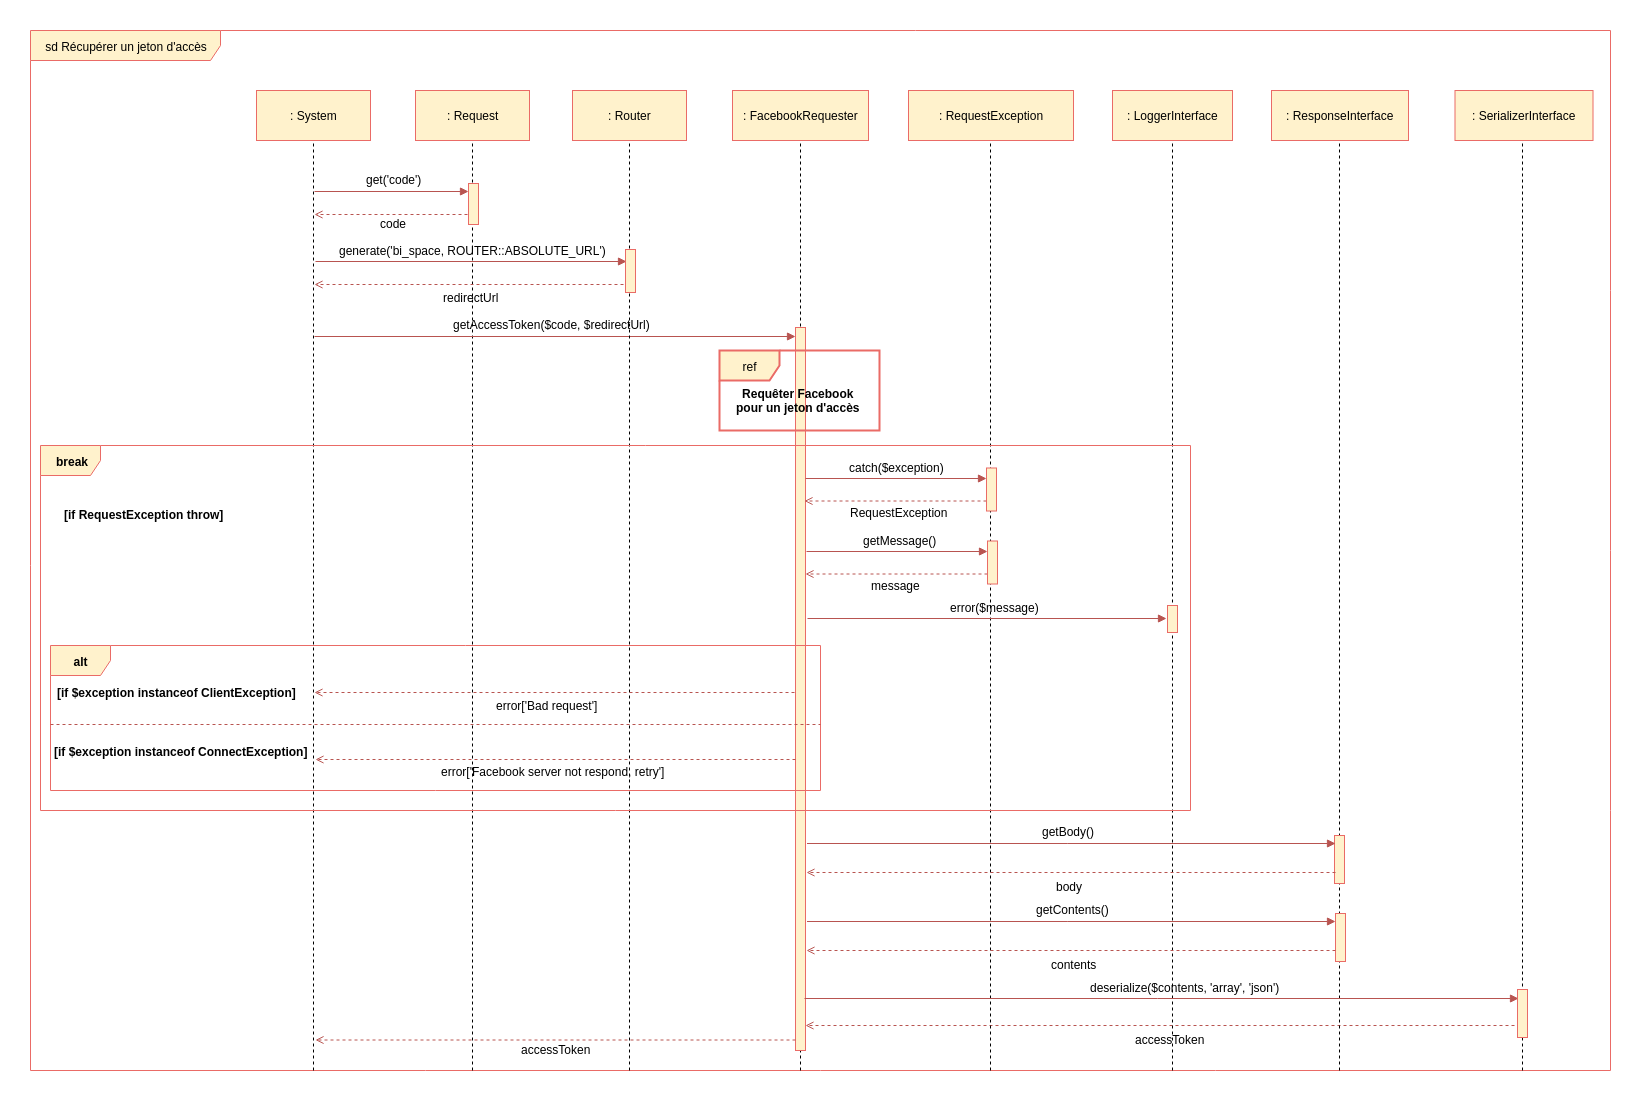

The diagram above was exported from draw.io. Its source (the exported page's mxGraphModel, read from the mxfile embedded in the PNG):
<mxGraphModel dx="2389" dy="771" grid="1" gridSize="10" guides="1" tooltips="1" connect="1" arrows="1" fold="1" page="1" pageScale="1" pageWidth="827" pageHeight="1169" background="#ffffff" math="0" shadow="0">
  <root>
    <mxCell id="0" />
    <mxCell id="1" parent="0" />
    <mxCell id="a3CNiZTT-CJZAAKLvd5j-642" value="" style="endArrow=open;html=1;endFill=0;fillColor=#f8cecc;strokeColor=#b85450;dashed=1;exitX=0.7;exitY=0.804;exitPerimeter=0;" parent="1" edge="1">
      <mxGeometry width="50" height="50" relative="1" as="geometry">
        <mxPoint x="1330" y="1125" as="sourcePoint" />
        <mxPoint x="615" y="1125" as="targetPoint" />
      </mxGeometry>
    </mxCell>
    <mxCell id="2" value="sd Récupérer un jeton d'accès&lt;br&gt;" style="shape=umlFrame;whiteSpace=wrap;html=1;width=190;height=30;fillColor=#fff2cc;strokeColor=#EA6B66;" parent="1" vertex="1">
      <mxGeometry x="-160" y="130" width="1580" height="1040" as="geometry" />
    </mxCell>
    <mxCell id="45" value="" style="endArrow=none;dashed=1;html=1;entryX=0.5;entryY=1;exitX=0.197;exitY=1.001;exitPerimeter=0;" parent="1" edge="1">
      <mxGeometry width="50" height="50" relative="1" as="geometry">
        <mxPoint x="282" y="1170" as="sourcePoint" />
        <mxPoint x="282" y="236.33333333333348" as="targetPoint" />
      </mxGeometry>
    </mxCell>
    <mxCell id="460" value="" style="endArrow=none;dashed=1;html=1;entryX=0.5;entryY=1;" parent="1" edge="1">
      <mxGeometry width="50" height="50" relative="1" as="geometry">
        <mxPoint x="1149" y="1170" as="sourcePoint" />
        <mxPoint x="1149" y="237.82352941176498" as="targetPoint" />
      </mxGeometry>
    </mxCell>
    <mxCell id="467" value="" style="endArrow=block;html=1;endFill=1;fillColor=#f8cecc;strokeColor=#b85450;entryX=0.15;entryY=0.221;entryPerimeter=0;" parent="1" edge="1">
      <mxGeometry width="50" height="50" relative="1" as="geometry">
        <mxPoint x="124" y="436" as="sourcePoint" />
        <mxPoint x="605" y="436" as="targetPoint" />
      </mxGeometry>
    </mxCell>
    <mxCell id="461" value="" style="endArrow=block;html=1;endFill=1;fillColor=#f8cecc;strokeColor=#b85450;" parent="1" edge="1">
      <mxGeometry width="50" height="50" relative="1" as="geometry">
        <mxPoint x="125" y="361" as="sourcePoint" />
        <mxPoint x="436" y="361" as="targetPoint" />
      </mxGeometry>
    </mxCell>
    <mxCell id="459" value="" style="endArrow=none;dashed=1;html=1;entryX=0.5;entryY=1;exitX=0.318;exitY=1.001;exitPerimeter=0;" parent="1" edge="1">
      <mxGeometry width="50" height="50" relative="1" as="geometry">
        <mxPoint x="610" y="1170" as="sourcePoint" />
        <mxPoint x="610" y="219.82352941176498" as="targetPoint" />
      </mxGeometry>
    </mxCell>
    <mxCell id="107" value="" style="endArrow=none;dashed=1;html=1;entryX=0.5;entryY=1;exitX=0.379;exitY=1.001;exitPerimeter=0;" parent="1" edge="1">
      <mxGeometry width="50" height="50" relative="1" as="geometry">
        <mxPoint x="800" y="1170" as="sourcePoint" />
        <mxPoint x="800" y="217.82352941176464" as="targetPoint" />
      </mxGeometry>
    </mxCell>
    <mxCell id="28" value="" style="endArrow=none;dashed=1;html=1;entryX=0.5;entryY=1;" parent="1" edge="1">
      <mxGeometry width="50" height="50" relative="1" as="geometry">
        <mxPoint x="123" y="1170" as="sourcePoint" />
        <mxPoint x="123" y="232" as="targetPoint" />
      </mxGeometry>
    </mxCell>
    <mxCell id="44" value=": Request" style="html=1;fillColor=#fff2cc;strokeColor=#EA6B66;" parent="1" vertex="1">
      <mxGeometry x="225" y="190" width="114" height="50" as="geometry" />
    </mxCell>
    <mxCell id="51" value="" style="html=1;points=[];perimeter=orthogonalPerimeter;fillColor=#fff2cc;strokeColor=#EA6B66;" parent="1" vertex="1">
      <mxGeometry x="278" y="283" width="10" height="41" as="geometry" />
    </mxCell>
    <mxCell id="69" value=": RequestException" style="html=1;fillColor=#fff2cc;strokeColor=#EA6B66;" parent="1" vertex="1">
      <mxGeometry x="718" y="190" width="165" height="50" as="geometry" />
    </mxCell>
    <mxCell id="129" value="" style="endArrow=block;html=1;endFill=1;fillColor=#f8cecc;strokeColor=#b85450;" parent="1" edge="1">
      <mxGeometry width="50" height="50" relative="1" as="geometry">
        <mxPoint x="124" y="291" as="sourcePoint" />
        <mxPoint x="278" y="291" as="targetPoint" />
      </mxGeometry>
    </mxCell>
    <mxCell id="332" value="" style="endArrow=none;dashed=1;html=1;entryX=0.5;entryY=1;exitX=0.628;exitY=1.001;exitPerimeter=0;" parent="1" edge="1">
      <mxGeometry width="50" height="50" relative="1" as="geometry">
        <mxPoint x="1332" y="1170" as="sourcePoint" />
        <mxPoint x="1332" y="226.32352941176487" as="targetPoint" />
      </mxGeometry>
    </mxCell>
    <mxCell id="334" value=": SerializerInterface" style="html=1;fillColor=#fff2cc;strokeColor=#EA6B66;" parent="1" vertex="1">
      <mxGeometry x="1264.5" y="190" width="138" height="50" as="geometry" />
    </mxCell>
    <mxCell id="340" value=": ResponseInterface" style="html=1;fillColor=#fff2cc;strokeColor=#EA6B66;" parent="1" vertex="1">
      <mxGeometry x="1081" y="190" width="137" height="50" as="geometry" />
    </mxCell>
    <mxCell id="344" value="" style="endArrow=none;dashed=1;html=1;entryX=0.5;entryY=1;exitX=0.492;exitY=1.001;exitPerimeter=0;" parent="1" edge="1">
      <mxGeometry width="50" height="50" relative="1" as="geometry">
        <mxPoint x="982" y="1170" as="sourcePoint" />
        <mxPoint x="982" y="225.82352941176487" as="targetPoint" />
      </mxGeometry>
    </mxCell>
    <mxCell id="346" value=": LoggerInterface" style="html=1;fillColor=#fff2cc;strokeColor=#EA6B66;" parent="1" vertex="1">
      <mxGeometry x="922" y="190" width="120" height="50" as="geometry" />
    </mxCell>
    <mxCell id="27" value=": System" style="html=1;fillColor=#fff2cc;strokeColor=#EA6B66;" parent="1" vertex="1">
      <mxGeometry x="66" y="190" width="114" height="50" as="geometry" />
    </mxCell>
    <mxCell id="457" value=": FacebookRequester" style="html=1;fillColor=#fff2cc;strokeColor=#EA6B66;" parent="1" vertex="1">
      <mxGeometry x="542" y="190" width="136" height="50" as="geometry" />
    </mxCell>
    <mxCell id="458" value="" style="endArrow=none;dashed=1;html=1;entryX=0.5;entryY=1;" parent="1" edge="1">
      <mxGeometry width="50" height="50" relative="1" as="geometry">
        <mxPoint x="439" y="1170" as="sourcePoint" />
        <mxPoint x="439" y="223.82352941176487" as="targetPoint" />
      </mxGeometry>
    </mxCell>
    <mxCell id="456" value=": Router" style="html=1;fillColor=#fff2cc;strokeColor=#EA6B66;" parent="1" vertex="1">
      <mxGeometry x="382" y="190" width="114" height="50" as="geometry" />
    </mxCell>
    <mxCell id="462" value="" style="endArrow=open;html=1;endFill=0;fillColor=#f8cecc;strokeColor=#b85450;dashed=1;exitX=0.7;exitY=0.804;exitPerimeter=0;" parent="1" edge="1">
      <mxGeometry width="50" height="50" relative="1" as="geometry">
        <mxPoint x="277" y="314" as="sourcePoint" />
        <mxPoint x="124" y="314" as="targetPoint" />
      </mxGeometry>
    </mxCell>
    <mxCell id="463" value="" style="html=1;points=[];perimeter=orthogonalPerimeter;fillColor=#fff2cc;strokeColor=#EA6B66;" parent="1" vertex="1">
      <mxGeometry x="435" y="349" width="10" height="43" as="geometry" />
    </mxCell>
    <mxCell id="a3CNiZTT-CJZAAKLvd5j-590" value="get('code')" style="text;html=1;resizable=0;points=[];autosize=1;align=left;verticalAlign=top;spacingTop=-4;" parent="1" vertex="1">
      <mxGeometry x="174" y="270" width="70" height="20" as="geometry" />
    </mxCell>
    <mxCell id="a3CNiZTT-CJZAAKLvd5j-593" value="code" style="text;html=1;resizable=0;points=[];autosize=1;align=left;verticalAlign=top;spacingTop=-4;" parent="1" vertex="1">
      <mxGeometry x="188" y="314" width="40" height="20" as="geometry" />
    </mxCell>
    <mxCell id="a3CNiZTT-CJZAAKLvd5j-594" value="generate('bi_space, ROUTER::ABSOLUTE_URL')" style="text;html=1;resizable=0;points=[];autosize=1;align=left;verticalAlign=top;spacingTop=-4;" parent="1" vertex="1">
      <mxGeometry x="147" y="341" width="280" height="20" as="geometry" />
    </mxCell>
    <mxCell id="a3CNiZTT-CJZAAKLvd5j-595" value="" style="endArrow=open;html=1;endFill=0;fillColor=#f8cecc;strokeColor=#b85450;dashed=1;exitX=0.7;exitY=0.804;exitPerimeter=0;" parent="1" edge="1">
      <mxGeometry width="50" height="50" relative="1" as="geometry">
        <mxPoint x="433" y="384" as="sourcePoint" />
        <mxPoint x="124" y="384" as="targetPoint" />
      </mxGeometry>
    </mxCell>
    <mxCell id="a3CNiZTT-CJZAAKLvd5j-596" value="redirectUrl" style="text;html=1;resizable=0;points=[];autosize=1;align=left;verticalAlign=top;spacingTop=-4;" parent="1" vertex="1">
      <mxGeometry x="251" y="388" width="70" height="20" as="geometry" />
    </mxCell>
    <mxCell id="a3CNiZTT-CJZAAKLvd5j-599" value="" style="html=1;points=[];perimeter=orthogonalPerimeter;fillColor=#fff2cc;strokeColor=#EA6B66;" parent="1" vertex="1">
      <mxGeometry x="605" y="427" width="10" height="723" as="geometry" />
    </mxCell>
    <mxCell id="a3CNiZTT-CJZAAKLvd5j-600" value="getAccessToken($code, $redirectUrl)" style="text;html=1;resizable=0;points=[];autosize=1;align=left;verticalAlign=top;spacingTop=-4;" parent="1" vertex="1">
      <mxGeometry x="261" y="414.5" width="210" height="20" as="geometry" />
    </mxCell>
    <mxCell id="a3CNiZTT-CJZAAKLvd5j-603" value="ref" style="shape=umlFrame;whiteSpace=wrap;html=1;fillColor=#fff2cc;strokeColor=#EA6B66;strokeWidth=2;" parent="1" vertex="1">
      <mxGeometry x="529" y="450" width="160" height="80" as="geometry" />
    </mxCell>
    <mxCell id="a3CNiZTT-CJZAAKLvd5j-604" value="Requêter Facebook&lt;br&gt;pour un jeton d'accès&lt;br&gt;" style="text;html=1;resizable=0;points=[];autosize=1;align=center;verticalAlign=top;spacingTop=-4;fontStyle=1" parent="1" vertex="1">
      <mxGeometry x="543" y="484" width="130" height="30" as="geometry" />
    </mxCell>
    <mxCell id="a3CNiZTT-CJZAAKLvd5j-605" value="break" style="shape=umlFrame;whiteSpace=wrap;html=1;fontColor=#000000;fillColor=#fff2cc;strokeColor=#EA6B66;fontStyle=1" parent="1" vertex="1">
      <mxGeometry x="-150" y="545" width="1150" height="365" as="geometry" />
    </mxCell>
    <mxCell id="a3CNiZTT-CJZAAKLvd5j-606" value="[if RequestException throw]" style="text;html=1;resizable=0;points=[];autosize=1;align=left;verticalAlign=top;spacingTop=-4;fontStyle=1" parent="1" vertex="1">
      <mxGeometry x="-128" y="605" width="160" height="20" as="geometry" />
    </mxCell>
    <mxCell id="a3CNiZTT-CJZAAKLvd5j-607" value="" style="endArrow=block;html=1;endFill=1;fillColor=#f8cecc;strokeColor=#b85450;entryX=0.15;entryY=0.221;entryPerimeter=0;" parent="1" edge="1">
      <mxGeometry width="50" height="50" relative="1" as="geometry">
        <mxPoint x="615" y="578" as="sourcePoint" />
        <mxPoint x="796" y="578" as="targetPoint" />
      </mxGeometry>
    </mxCell>
    <mxCell id="a3CNiZTT-CJZAAKLvd5j-608" value="catch($exception)" style="text;html=1;resizable=0;points=[];autosize=1;align=left;verticalAlign=top;spacingTop=-4;" parent="1" vertex="1">
      <mxGeometry x="657" y="558" width="110" height="20" as="geometry" />
    </mxCell>
    <mxCell id="a3CNiZTT-CJZAAKLvd5j-609" value="" style="endArrow=open;html=1;endFill=0;fillColor=#f8cecc;strokeColor=#b85450;dashed=1;exitX=0.7;exitY=0.804;exitPerimeter=0;" parent="1" edge="1">
      <mxGeometry width="50" height="50" relative="1" as="geometry">
        <mxPoint x="796" y="600.5" as="sourcePoint" />
        <mxPoint x="614" y="600.5" as="targetPoint" />
      </mxGeometry>
    </mxCell>
    <mxCell id="a3CNiZTT-CJZAAKLvd5j-610" value="RequestException" style="text;html=1;resizable=0;points=[];autosize=1;align=left;verticalAlign=top;spacingTop=-4;" parent="1" vertex="1">
      <mxGeometry x="658.1666666666667" y="603" width="110" height="20" as="geometry" />
    </mxCell>
    <mxCell id="a3CNiZTT-CJZAAKLvd5j-611" value="" style="html=1;points=[];perimeter=orthogonalPerimeter;fillColor=#fff2cc;strokeColor=#EA6B66;" parent="1" vertex="1">
      <mxGeometry x="796" y="567.5" width="10" height="43" as="geometry" />
    </mxCell>
    <mxCell id="a3CNiZTT-CJZAAKLvd5j-612" value="alt" style="shape=umlFrame;whiteSpace=wrap;html=1;fontColor=#000000;fillColor=#fff2cc;strokeColor=#EA6B66;fontStyle=1" parent="1" vertex="1">
      <mxGeometry x="-140" y="745" width="770" height="145" as="geometry" />
    </mxCell>
    <mxCell id="a3CNiZTT-CJZAAKLvd5j-614" value="[if $exception instanceof ClientException]" style="text;html=1;resizable=0;points=[];autosize=1;align=left;verticalAlign=top;spacingTop=-4;fontStyle=1" parent="1" vertex="1">
      <mxGeometry x="-135" y="783.5" width="230" height="20" as="geometry" />
    </mxCell>
    <mxCell id="a3CNiZTT-CJZAAKLvd5j-615" value="" style="endArrow=open;html=1;endFill=0;fillColor=#f8cecc;strokeColor=#b85450;dashed=1;exitX=0.7;exitY=0.804;exitPerimeter=0;" parent="1" edge="1">
      <mxGeometry width="50" height="50" relative="1" as="geometry">
        <mxPoint x="604" y="792" as="sourcePoint" />
        <mxPoint x="124" y="792" as="targetPoint" />
      </mxGeometry>
    </mxCell>
    <mxCell id="a3CNiZTT-CJZAAKLvd5j-616" value="error['Bad request']" style="text;html=1;resizable=0;points=[];autosize=1;align=left;verticalAlign=top;spacingTop=-4;" parent="1" vertex="1">
      <mxGeometry x="304" y="795.5" width="120" height="20" as="geometry" />
    </mxCell>
    <mxCell id="a3CNiZTT-CJZAAKLvd5j-617" value="" style="endArrow=none;dashed=1;html=1;strokeWidth=1;fillColor=#f8cecc;strokeColor=#b85450;entryX=1.005;entryY=0.472;entryDx=0;entryDy=0;entryPerimeter=0;exitX=0;exitY=0.472;exitDx=0;exitDy=0;exitPerimeter=0;" parent="1" edge="1">
      <mxGeometry width="50" height="50" relative="1" as="geometry">
        <mxPoint x="-140" y="824" as="sourcePoint" />
        <mxPoint x="630" y="824" as="targetPoint" />
      </mxGeometry>
    </mxCell>
    <mxCell id="a3CNiZTT-CJZAAKLvd5j-618" value="[if $exception instanceof ConnectException]" style="text;html=1;resizable=0;points=[];autosize=1;align=left;verticalAlign=top;spacingTop=-4;fontStyle=1" parent="1" vertex="1">
      <mxGeometry x="-138" y="842.5" width="250" height="20" as="geometry" />
    </mxCell>
    <mxCell id="a3CNiZTT-CJZAAKLvd5j-619" value="" style="endArrow=open;html=1;endFill=0;fillColor=#f8cecc;strokeColor=#b85450;dashed=1;exitX=0.7;exitY=0.804;exitPerimeter=0;" parent="1" edge="1">
      <mxGeometry width="50" height="50" relative="1" as="geometry">
        <mxPoint x="605" y="859" as="sourcePoint" />
        <mxPoint x="125" y="859" as="targetPoint" />
      </mxGeometry>
    </mxCell>
    <mxCell id="a3CNiZTT-CJZAAKLvd5j-620" value="error['Facebook server not respond, retry']" style="text;html=1;resizable=0;points=[];autosize=1;align=left;verticalAlign=top;spacingTop=-4;" parent="1" vertex="1">
      <mxGeometry x="249" y="862.5" width="240" height="20" as="geometry" />
    </mxCell>
    <mxCell id="a3CNiZTT-CJZAAKLvd5j-621" value="" style="endArrow=block;html=1;endFill=1;fillColor=#f8cecc;strokeColor=#b85450;entryX=0.15;entryY=0.221;entryPerimeter=0;" parent="1" edge="1">
      <mxGeometry width="50" height="50" relative="1" as="geometry">
        <mxPoint x="616" y="651" as="sourcePoint" />
        <mxPoint x="797" y="651" as="targetPoint" />
      </mxGeometry>
    </mxCell>
    <mxCell id="a3CNiZTT-CJZAAKLvd5j-622" value="getMessage()" style="text;html=1;resizable=0;points=[];autosize=1;align=left;verticalAlign=top;spacingTop=-4;" parent="1" vertex="1">
      <mxGeometry x="671" y="631" width="90" height="20" as="geometry" />
    </mxCell>
    <mxCell id="a3CNiZTT-CJZAAKLvd5j-623" value="" style="endArrow=open;html=1;endFill=0;fillColor=#f8cecc;strokeColor=#b85450;dashed=1;exitX=0.7;exitY=0.804;exitPerimeter=0;" parent="1" edge="1">
      <mxGeometry width="50" height="50" relative="1" as="geometry">
        <mxPoint x="797" y="673.5" as="sourcePoint" />
        <mxPoint x="615" y="673.5" as="targetPoint" />
      </mxGeometry>
    </mxCell>
    <mxCell id="a3CNiZTT-CJZAAKLvd5j-624" value="message" style="text;html=1;resizable=0;points=[];autosize=1;align=left;verticalAlign=top;spacingTop=-4;" parent="1" vertex="1">
      <mxGeometry x="679.1666666666667" y="676" width="60" height="20" as="geometry" />
    </mxCell>
    <mxCell id="a3CNiZTT-CJZAAKLvd5j-625" value="" style="html=1;points=[];perimeter=orthogonalPerimeter;fillColor=#fff2cc;strokeColor=#EA6B66;" parent="1" vertex="1">
      <mxGeometry x="797" y="640.5" width="10" height="43" as="geometry" />
    </mxCell>
    <mxCell id="a3CNiZTT-CJZAAKLvd5j-626" value="" style="endArrow=block;html=1;endFill=1;fillColor=#f8cecc;strokeColor=#b85450;entryX=0.15;entryY=0.221;entryPerimeter=0;" parent="1" edge="1">
      <mxGeometry width="50" height="50" relative="1" as="geometry">
        <mxPoint x="617" y="718" as="sourcePoint" />
        <mxPoint x="976" y="718" as="targetPoint" />
      </mxGeometry>
    </mxCell>
    <mxCell id="a3CNiZTT-CJZAAKLvd5j-627" value="" style="html=1;points=[];perimeter=orthogonalPerimeter;fillColor=#fff2cc;strokeColor=#EA6B66;" parent="1" vertex="1">
      <mxGeometry x="977" y="705" width="10" height="27" as="geometry" />
    </mxCell>
    <mxCell id="a3CNiZTT-CJZAAKLvd5j-628" value="error($message)" style="text;html=1;resizable=0;points=[];autosize=1;align=left;verticalAlign=top;spacingTop=-4;" parent="1" vertex="1">
      <mxGeometry x="758" y="698.5" width="100" height="20" as="geometry" />
    </mxCell>
    <mxCell id="a3CNiZTT-CJZAAKLvd5j-629" value="" style="html=1;points=[];perimeter=orthogonalPerimeter;fillColor=#fff2cc;strokeColor=#EA6B66;" parent="1" vertex="1">
      <mxGeometry x="1144" y="935" width="10" height="48" as="geometry" />
    </mxCell>
    <mxCell id="a3CNiZTT-CJZAAKLvd5j-630" value="" style="endArrow=block;html=1;endFill=1;fillColor=#f8cecc;strokeColor=#b85450;entryX=0.15;entryY=0.221;entryPerimeter=0;" parent="1" edge="1">
      <mxGeometry width="50" height="50" relative="1" as="geometry">
        <mxPoint x="616.5" y="943" as="sourcePoint" />
        <mxPoint x="1145" y="943" as="targetPoint" />
      </mxGeometry>
    </mxCell>
    <mxCell id="a3CNiZTT-CJZAAKLvd5j-631" value="" style="endArrow=open;html=1;endFill=0;fillColor=#f8cecc;strokeColor=#b85450;dashed=1;exitX=0.7;exitY=0.804;exitPerimeter=0;" parent="1" edge="1">
      <mxGeometry width="50" height="50" relative="1" as="geometry">
        <mxPoint x="1145" y="972" as="sourcePoint" />
        <mxPoint x="616" y="972" as="targetPoint" />
      </mxGeometry>
    </mxCell>
    <mxCell id="a3CNiZTT-CJZAAKLvd5j-632" value="getBody()" style="text;html=1;resizable=0;points=[];autosize=1;align=left;verticalAlign=top;spacingTop=-4;" parent="1" vertex="1">
      <mxGeometry x="850" y="922" width="70" height="20" as="geometry" />
    </mxCell>
    <mxCell id="a3CNiZTT-CJZAAKLvd5j-633" value="body" style="text;html=1;resizable=0;points=[];autosize=1;align=left;verticalAlign=top;spacingTop=-4;" parent="1" vertex="1">
      <mxGeometry x="864" y="977" width="40" height="20" as="geometry" />
    </mxCell>
    <mxCell id="a3CNiZTT-CJZAAKLvd5j-634" value="" style="html=1;points=[];perimeter=orthogonalPerimeter;fillColor=#fff2cc;strokeColor=#EA6B66;" parent="1" vertex="1">
      <mxGeometry x="1145" y="1013" width="10" height="48" as="geometry" />
    </mxCell>
    <mxCell id="a3CNiZTT-CJZAAKLvd5j-635" value="" style="endArrow=block;html=1;endFill=1;fillColor=#f8cecc;strokeColor=#b85450;entryX=0.15;entryY=0.221;entryPerimeter=0;" parent="1" edge="1">
      <mxGeometry width="50" height="50" relative="1" as="geometry">
        <mxPoint x="616.5" y="1021" as="sourcePoint" />
        <mxPoint x="1145" y="1021" as="targetPoint" />
      </mxGeometry>
    </mxCell>
    <mxCell id="a3CNiZTT-CJZAAKLvd5j-636" value="" style="endArrow=open;html=1;endFill=0;fillColor=#f8cecc;strokeColor=#b85450;dashed=1;exitX=0.7;exitY=0.804;exitPerimeter=0;" parent="1" edge="1">
      <mxGeometry width="50" height="50" relative="1" as="geometry">
        <mxPoint x="1145" y="1050" as="sourcePoint" />
        <mxPoint x="616" y="1050" as="targetPoint" />
      </mxGeometry>
    </mxCell>
    <mxCell id="a3CNiZTT-CJZAAKLvd5j-637" value="getContents()" style="text;html=1;resizable=0;points=[];autosize=1;align=left;verticalAlign=top;spacingTop=-4;" parent="1" vertex="1">
      <mxGeometry x="844" y="1000" width="90" height="20" as="geometry" />
    </mxCell>
    <mxCell id="a3CNiZTT-CJZAAKLvd5j-638" value="contents" style="text;html=1;resizable=0;points=[];autosize=1;align=left;verticalAlign=top;spacingTop=-4;" parent="1" vertex="1">
      <mxGeometry x="859" y="1055" width="60" height="20" as="geometry" />
    </mxCell>
    <mxCell id="a3CNiZTT-CJZAAKLvd5j-639" value="" style="endArrow=block;html=1;endFill=1;fillColor=#f8cecc;strokeColor=#b85450;entryX=0.15;entryY=0.221;entryPerimeter=0;" parent="1" edge="1">
      <mxGeometry width="50" height="50" relative="1" as="geometry">
        <mxPoint x="614" y="1098" as="sourcePoint" />
        <mxPoint x="1328" y="1098" as="targetPoint" />
      </mxGeometry>
    </mxCell>
    <mxCell id="a3CNiZTT-CJZAAKLvd5j-640" value="" style="html=1;points=[];perimeter=orthogonalPerimeter;fillColor=#fff2cc;strokeColor=#EA6B66;" parent="1" vertex="1">
      <mxGeometry x="1327" y="1089" width="10" height="48" as="geometry" />
    </mxCell>
    <mxCell id="a3CNiZTT-CJZAAKLvd5j-641" value="deserialize($contents, 'array', 'json')" style="text;html=1;resizable=0;points=[];autosize=1;align=left;verticalAlign=top;spacingTop=-4;" parent="1" vertex="1">
      <mxGeometry x="898" y="1078" width="200" height="20" as="geometry" />
    </mxCell>
    <mxCell id="a3CNiZTT-CJZAAKLvd5j-643" value="accessToken" style="text;html=1;resizable=0;points=[];autosize=1;align=left;verticalAlign=top;spacingTop=-4;" parent="1" vertex="1">
      <mxGeometry x="943" y="1130" width="80" height="20" as="geometry" />
    </mxCell>
    <mxCell id="a3CNiZTT-CJZAAKLvd5j-645" value="" style="endArrow=open;html=1;endFill=0;fillColor=#f8cecc;strokeColor=#b85450;dashed=1;exitX=0.7;exitY=0.804;exitPerimeter=0;" parent="1" edge="1">
      <mxGeometry width="50" height="50" relative="1" as="geometry">
        <mxPoint x="605" y="1139.5" as="sourcePoint" />
        <mxPoint x="125" y="1139.5" as="targetPoint" />
      </mxGeometry>
    </mxCell>
    <mxCell id="a3CNiZTT-CJZAAKLvd5j-646" value="accessToken" style="text;html=1;resizable=0;points=[];autosize=1;align=left;verticalAlign=top;spacingTop=-4;" parent="1" vertex="1">
      <mxGeometry x="329" y="1140" width="80" height="20" as="geometry" />
    </mxCell>
  </root>
</mxGraphModel>